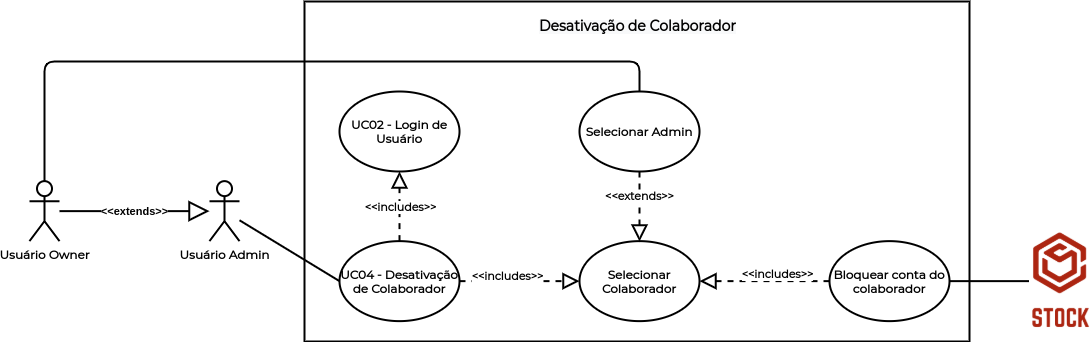

The diagram above was exported from draw.io. Its source (the exported page's mxGraphModel, read from the mxfile embedded in the PNG):
<mxGraphModel dx="1021" dy="471" grid="1" gridSize="10" guides="1" tooltips="1" connect="1" arrows="1" fold="1" page="1" pageScale="1" pageWidth="1169" pageHeight="827" math="0" shadow="0">
  <root>
    <mxCell id="0" />
    <mxCell id="1" parent="0" />
    <mxCell id="Kn2eYAk8fABf_GNOKE_h-22" value="" style="rounded=0;whiteSpace=wrap;html=1;fontFamily=Montserrat;fontSource=https%3A%2F%2Ffonts.googleapis.com%2Fcss%3Ffamily%3DMontserrat;fontStyle=1;strokeWidth=2;" vertex="1" parent="1">
      <mxGeometry x="365" y="40" width="665" height="340" as="geometry" />
    </mxCell>
    <mxCell id="Kn2eYAk8fABf_GNOKE_h-1" value="&lt;font face=&quot;Montserrat&quot;&gt;&lt;b&gt;UC04 - Desativação de Colaborador&lt;/b&gt;&lt;/font&gt;" style="ellipse;whiteSpace=wrap;html=1;strokeWidth=2;" vertex="1" parent="1">
      <mxGeometry x="400" y="279.63" width="120" height="80" as="geometry" />
    </mxCell>
    <mxCell id="Kn2eYAk8fABf_GNOKE_h-2" value="&lt;font face=&quot;Montserrat&quot;&gt;&lt;b&gt;UC02 - Login de Usuário&lt;/b&gt;&lt;/font&gt;" style="ellipse;whiteSpace=wrap;html=1;strokeWidth=2;" vertex="1" parent="1">
      <mxGeometry x="400" y="130" width="120" height="80" as="geometry" />
    </mxCell>
    <mxCell id="Kn2eYAk8fABf_GNOKE_h-3" value="&lt;font face=&quot;Montserrat&quot; data-font-src=&quot;https://fonts.googleapis.com/css?family=Montserrat&quot;&gt;&lt;b&gt;Usuário Admin&lt;/b&gt;&lt;/font&gt;" style="shape=umlActor;verticalLabelPosition=bottom;verticalAlign=top;html=1;strokeWidth=2;" vertex="1" parent="1">
      <mxGeometry x="270" y="219.63" width="30" height="60" as="geometry" />
    </mxCell>
    <mxCell id="Kn2eYAk8fABf_GNOKE_h-4" value="&lt;font face=&quot;Montserrat&quot; data-font-src=&quot;https://fonts.googleapis.com/css?family=Montserrat&quot;&gt;&lt;b&gt;Usuário Owner&lt;/b&gt;&lt;/font&gt;" style="shape=umlActor;verticalLabelPosition=bottom;verticalAlign=top;html=1;strokeWidth=2;" vertex="1" parent="1">
      <mxGeometry x="90" y="219.63" width="30" height="60" as="geometry" />
    </mxCell>
    <mxCell id="Kn2eYAk8fABf_GNOKE_h-5" value="&lt;b&gt;&amp;lt;&amp;lt;extends&amp;gt;&amp;gt;&lt;/b&gt;" style="endArrow=block;endSize=16;endFill=0;html=1;strokeWidth=2;" edge="1" parent="1" source="Kn2eYAk8fABf_GNOKE_h-4" target="Kn2eYAk8fABf_GNOKE_h-3">
      <mxGeometry width="160" relative="1" as="geometry">
        <mxPoint x="130" y="249.63" as="sourcePoint" />
        <mxPoint x="220" y="249.63" as="targetPoint" />
      </mxGeometry>
    </mxCell>
    <mxCell id="Kn2eYAk8fABf_GNOKE_h-6" value="&lt;font face=&quot;Montserrat&quot;&gt;&lt;b&gt;Selecionar Colaborador&lt;/b&gt;&lt;/font&gt;" style="ellipse;whiteSpace=wrap;html=1;strokeWidth=2;" vertex="1" parent="1">
      <mxGeometry x="640" y="279.63" width="120" height="80" as="geometry" />
    </mxCell>
    <mxCell id="Kn2eYAk8fABf_GNOKE_h-7" value="&lt;font face=&quot;Montserrat&quot;&gt;&lt;b&gt;Selecionar Admin&lt;/b&gt;&lt;/font&gt;" style="ellipse;whiteSpace=wrap;html=1;strokeWidth=2;" vertex="1" parent="1">
      <mxGeometry x="640" y="130" width="120" height="80" as="geometry" />
    </mxCell>
    <mxCell id="Kn2eYAk8fABf_GNOKE_h-8" value="&lt;font face=&quot;Montserrat&quot;&gt;&lt;b&gt;Bloquear conta do colaborador&lt;/b&gt;&lt;/font&gt;" style="ellipse;whiteSpace=wrap;html=1;strokeWidth=2;" vertex="1" parent="1">
      <mxGeometry x="890" y="279.63" width="120" height="80" as="geometry" />
    </mxCell>
    <mxCell id="Kn2eYAk8fABf_GNOKE_h-9" value="" style="endArrow=block;dashed=1;endFill=0;endSize=12;html=1;exitX=0.5;exitY=0;exitDx=0;exitDy=0;entryX=0.5;entryY=1;entryDx=0;entryDy=0;strokeWidth=2;" edge="1" parent="1" source="Kn2eYAk8fABf_GNOKE_h-1" target="Kn2eYAk8fABf_GNOKE_h-2">
      <mxGeometry width="160" relative="1" as="geometry">
        <mxPoint x="470" y="279.63" as="sourcePoint" />
        <mxPoint x="470" y="169.63" as="targetPoint" />
      </mxGeometry>
    </mxCell>
    <mxCell id="Kn2eYAk8fABf_GNOKE_h-10" value="&lt;font face=&quot;Montserrat&quot;&gt;&lt;b&gt;&amp;lt;&amp;lt;includes&amp;gt;&amp;gt;&lt;/b&gt;&lt;/font&gt;" style="edgeLabel;html=1;align=center;verticalAlign=middle;resizable=0;points=[];" vertex="1" connectable="0" parent="Kn2eYAk8fABf_GNOKE_h-9">
      <mxGeometry x="-0.2" y="-1" relative="1" as="geometry">
        <mxPoint x="-1" y="-6" as="offset" />
      </mxGeometry>
    </mxCell>
    <mxCell id="Kn2eYAk8fABf_GNOKE_h-11" value="" style="endArrow=block;dashed=1;endFill=0;endSize=12;html=1;exitX=1;exitY=0.5;exitDx=0;exitDy=0;entryX=0;entryY=0.5;entryDx=0;entryDy=0;strokeWidth=2;" edge="1" parent="1" source="Kn2eYAk8fABf_GNOKE_h-1" target="Kn2eYAk8fABf_GNOKE_h-6">
      <mxGeometry width="160" relative="1" as="geometry">
        <mxPoint x="480" y="289.63" as="sourcePoint" />
        <mxPoint x="480" y="179.63" as="targetPoint" />
      </mxGeometry>
    </mxCell>
    <mxCell id="Kn2eYAk8fABf_GNOKE_h-12" value="&lt;font face=&quot;Montserrat&quot;&gt;&lt;b&gt;&amp;lt;&amp;lt;includes&amp;gt;&amp;gt;&lt;/b&gt;&lt;/font&gt;" style="edgeLabel;html=1;align=center;verticalAlign=middle;resizable=0;points=[];" vertex="1" connectable="0" parent="Kn2eYAk8fABf_GNOKE_h-11">
      <mxGeometry x="-0.2" y="-1" relative="1" as="geometry">
        <mxPoint x="-1" y="-6" as="offset" />
      </mxGeometry>
    </mxCell>
    <mxCell id="Kn2eYAk8fABf_GNOKE_h-13" value="" style="endArrow=block;dashed=1;endFill=0;endSize=12;html=1;exitX=0;exitY=0.5;exitDx=0;exitDy=0;entryX=1;entryY=0.5;entryDx=0;entryDy=0;strokeWidth=2;" edge="1" parent="1" source="Kn2eYAk8fABf_GNOKE_h-8" target="Kn2eYAk8fABf_GNOKE_h-6">
      <mxGeometry width="160" relative="1" as="geometry">
        <mxPoint x="490" y="299.63" as="sourcePoint" />
        <mxPoint x="490" y="189.63" as="targetPoint" />
      </mxGeometry>
    </mxCell>
    <mxCell id="Kn2eYAk8fABf_GNOKE_h-14" value="&lt;font face=&quot;Montserrat&quot;&gt;&lt;b&gt;&amp;lt;&amp;lt;includes&amp;gt;&amp;gt;&lt;/b&gt;&lt;/font&gt;" style="edgeLabel;html=1;align=center;verticalAlign=middle;resizable=0;points=[];" vertex="1" connectable="0" parent="Kn2eYAk8fABf_GNOKE_h-13">
      <mxGeometry x="-0.2" y="-1" relative="1" as="geometry">
        <mxPoint x="-1" y="-6" as="offset" />
      </mxGeometry>
    </mxCell>
    <mxCell id="Kn2eYAk8fABf_GNOKE_h-15" value="" style="endArrow=block;dashed=1;endFill=0;endSize=12;html=1;exitX=0.5;exitY=1;exitDx=0;exitDy=0;strokeWidth=2;" edge="1" parent="1" source="Kn2eYAk8fABf_GNOKE_h-7">
      <mxGeometry width="160" relative="1" as="geometry">
        <mxPoint x="700" y="460" as="sourcePoint" />
        <mxPoint x="700" y="280" as="targetPoint" />
      </mxGeometry>
    </mxCell>
    <mxCell id="Kn2eYAk8fABf_GNOKE_h-16" value="&lt;font face=&quot;Montserrat&quot; data-font-src=&quot;https://fonts.googleapis.com/css?family=Montserrat&quot;&gt;&lt;b&gt;&amp;lt;&amp;lt;extends&amp;gt;&amp;gt;&lt;/b&gt;&lt;/font&gt;" style="edgeLabel;html=1;align=center;verticalAlign=middle;resizable=0;points=[];" vertex="1" connectable="0" parent="Kn2eYAk8fABf_GNOKE_h-15">
      <mxGeometry x="-0.2897" y="-1" relative="1" as="geometry">
        <mxPoint as="offset" />
      </mxGeometry>
    </mxCell>
    <mxCell id="Kn2eYAk8fABf_GNOKE_h-18" value="" style="endArrow=none;html=1;fontFamily=Montserrat;fontSource=https%3A%2F%2Ffonts.googleapis.com%2Fcss%3Ffamily%3DMontserrat;fontStyle=1;strokeWidth=2;entryX=0;entryY=0.5;entryDx=0;entryDy=0;" edge="1" parent="1" source="Kn2eYAk8fABf_GNOKE_h-3" target="Kn2eYAk8fABf_GNOKE_h-1">
      <mxGeometry width="50" height="50" relative="1" as="geometry">
        <mxPoint x="320" y="260" as="sourcePoint" />
        <mxPoint x="380" y="260" as="targetPoint" />
      </mxGeometry>
    </mxCell>
    <mxCell id="Kn2eYAk8fABf_GNOKE_h-19" value="" style="endArrow=none;html=1;fontFamily=Montserrat;entryX=0.5;entryY=0;entryDx=0;entryDy=0;fontSource=https%3A%2F%2Ffonts.googleapis.com%2Fcss%3Ffamily%3DMontserrat;fontStyle=1;strokeWidth=2;exitX=0.5;exitY=0;exitDx=0;exitDy=0;exitPerimeter=0;" edge="1" parent="1" source="Kn2eYAk8fABf_GNOKE_h-4" target="Kn2eYAk8fABf_GNOKE_h-7">
      <mxGeometry width="50" height="50" relative="1" as="geometry">
        <mxPoint x="200" y="330" as="sourcePoint" />
        <mxPoint x="322.5" y="330" as="targetPoint" />
        <Array as="points">
          <mxPoint x="105" y="100" />
          <mxPoint x="700" y="100" />
        </Array>
      </mxGeometry>
    </mxCell>
    <mxCell id="Kn2eYAk8fABf_GNOKE_h-20" value="" style="endArrow=none;html=1;exitX=1;exitY=0.5;exitDx=0;exitDy=0;entryX=0;entryY=0.5;entryDx=0;entryDy=0;fontFamily=Montserrat;fontSource=https%3A%2F%2Ffonts.googleapis.com%2Fcss%3Ffamily%3DMontserrat;fontStyle=1;strokeWidth=2;" edge="1" parent="1" target="Kn2eYAk8fABf_GNOKE_h-21">
      <mxGeometry width="50" height="50" relative="1" as="geometry">
        <mxPoint x="1010" y="319.63" as="sourcePoint" />
        <mxPoint x="1060" y="319.63" as="targetPoint" />
      </mxGeometry>
    </mxCell>
    <mxCell id="Kn2eYAk8fABf_GNOKE_h-21" value="" style="shape=image;verticalLabelPosition=bottom;labelBackgroundColor=#ffffff;verticalAlign=top;aspect=fixed;imageAspect=0;image=data:image/png,(base64 omitted: 11360 chars);fontFamily=Montserrat;fontSource=https%3A%2F%2Ffonts.googleapis.com%2Fcss%3Ffamily%3DMontserrat;fontStyle=1" vertex="1" parent="1">
      <mxGeometry x="1090" y="270" width="61.75" height="99.26" as="geometry" />
    </mxCell>
    <mxCell id="Kn2eYAk8fABf_GNOKE_h-23" value="&lt;b style=&quot;color: rgb(0 , 0 , 0) ; font-family: &amp;#34;helvetica&amp;#34; ; font-size: 12px ; font-style: normal ; letter-spacing: normal ; text-align: center ; text-indent: 0px ; text-transform: none ; word-spacing: 0px ; background-color: rgb(248 , 249 , 250)&quot;&gt;&lt;font face=&quot;Montserrat&quot; data-font-src=&quot;https://fonts.googleapis.com/css?family=Montserrat&quot; style=&quot;font-size: 14px&quot;&gt;Desativação de Colaborador&lt;/font&gt;&lt;/b&gt;" style="text;whiteSpace=wrap;html=1;" vertex="1" parent="1">
      <mxGeometry x="597.5" y="50" width="200" height="30" as="geometry" />
    </mxCell>
  </root>
</mxGraphModel>